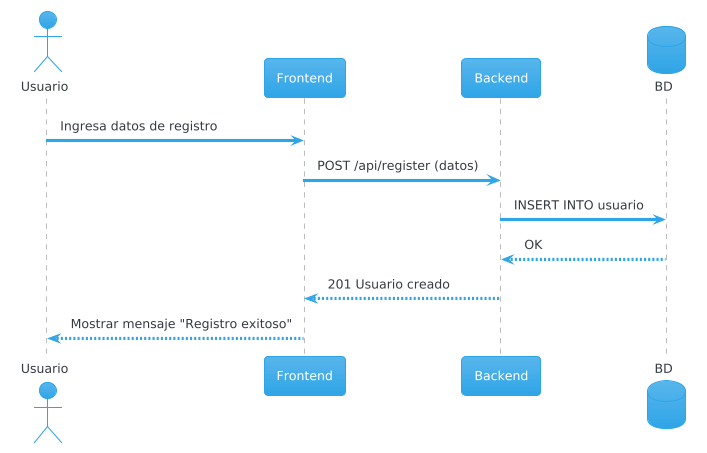

The diagram above was rendered by PlantUML. Its source (embedded in the PNG):
@startuml
!theme cerulean
actor Usuario
participant Frontend
participant Backend
database BD

Usuario -> Frontend: Ingresa datos de registro
Frontend -> Backend: POST /api/register (datos)
Backend -> BD: INSERT INTO usuario
BD --> Backend: OK
Backend --> Frontend: 201 Usuario creado
Frontend --> Usuario: Mostrar mensaje "Registro exitoso"
@enduml